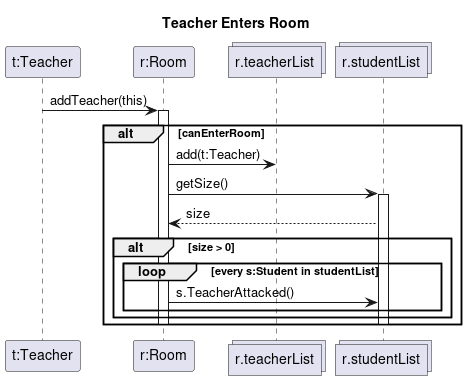

The diagram above was rendered by PlantUML. Its source (embedded in the PNG):
@startuml teacher_enters_room
title Teacher Enters Room
participant "t:Teacher" as Teacher
participant "r:Room" as Room
collections "r.teacherList" as tl
collections "r.studentList" as sl

Teacher -> Room : addTeacher(this)
alt canEnterRoom

    activate Room
        Room -> tl : add(t:Teacher)
            Room -> sl : getSize()
            activate sl
                sl --> Room : size

            alt size > 0
                loop every s:Student in studentList
                    Room -> sl : s.TeacherAttacked()
                end
            end
            deactivate sl
    deactivate Room
end
@enduml